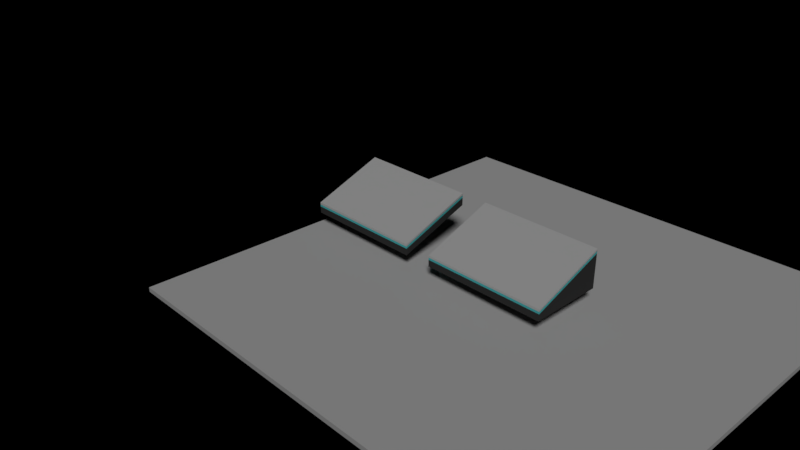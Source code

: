 # Source: pb0.0.8.blend  (saved by Blender 2.79.0; exported with 4.5.12 LTS)
import bpy
from mathutils import Matrix  # noqa: F401  (used for matrix-valued properties, if any)

bpy.ops.wm.read_factory_settings(use_empty=True)
scene = bpy.context.scene
scene.name = 'Scene'

# ---- collections
col_collection_1 = bpy.data.collections.new('Collection 1'); scene.collection.children.link(col_collection_1)

# ---- materials (node trees are filled in below, after node groups)
mat_material_004 = bpy.data.materials.new('Material.004')
mat_material_004.alpha_threshold = 0.0
mat_material_004.use_transparent_shadow = False
mat_material_004.preview_render_type = 'FLAT'
mat_material_004.diffuse_color = (0.03733, 0.7725, 0.8, 1.0)
mat_material_004.roughness = 0.5
mat_material_001 = bpy.data.materials.new('Material.001')
mat_material_001.alpha_threshold = 0.0
mat_material_001.use_transparent_shadow = False
mat_material_001.diffuse_color = (0.1179, 0.7725, 0.8, 1.0)
mat_material_001.roughness = 0.5
mat_material_002 = bpy.data.materials.new('Material.002')
mat_material_002.alpha_threshold = 0.0
mat_material_002.use_transparent_shadow = False
mat_material_002.diffuse_color = (0.06284, 0.06284, 0.06284, 1.0)
mat_material_002.roughness = 0.5
mat_material_005 = bpy.data.materials.new('Material.005')
mat_material_005.alpha_threshold = 0.0
mat_material_005.use_transparent_shadow = False
mat_material_005.diffuse_color = (0.04092, 0.04092, 0.04092, 1.0)
mat_material_005.roughness = 0.5
mat_glass = bpy.data.materials.new('glass')
mat_glass.alpha_threshold = 0.0
mat_glass.use_transparent_shadow = False
mat_glass.roughness = 0.5
mat_material = bpy.data.materials.new('Material')
mat_material.alpha_threshold = 0.0
mat_material.use_transparent_shadow = False
mat_material.preview_render_type = 'FLAT'
mat_material.diffuse_color = (1.0, 1.0, 1.0, 1.0)
mat_material.roughness = 0.5
mat_material.line_color = (0.0, 0.0, 0.0, 1.0)
mat_material_003 = bpy.data.materials.new('Material.003')
mat_material_003.alpha_threshold = 0.0
mat_material_003.use_transparent_shadow = False
mat_material_003.roughness = 0.5

# ---- material node trees

# ---- world
world_world = bpy.data.worlds.new('World'); scene.world = world_world
world_world.color = (0.0, 0.0, 0.0)
world_world.use_sun_shadow = False
world_world.sun_shadow_jitter_overblur = 0.0
world_world.cycles.sampling_method = 'MANUAL'

# ---- cameras
cam_camera = bpy.data.cameras.new('Camera')
cam_camera.clip_end = 100.0
cam_camera.lens = 35.0
cam_camera.sensor_width = 32.0
cam_camera.sensor_height = 18.0
cam_camera.ortho_scale = 7.314
cam_camera.dof.focus_distance = 0.0
cam_camera.dof.aperture_fstop = 128.0

# ---- lights
light_hemi = bpy.data.lights.new('Hemi', 'SUN')
light_hemi.transmission_factor = 0.0
light_hemi.angle = 0.1993
light_hemi.energy = 1.0
light_hemi.shadow_buffer_clip_start = 0.5
light_hemi.shadow_soft_size = 0.1
light_hemi.shadow_cascade_max_distance = 1000.0

# ---- meshes
me_cube_002 = bpy.data.meshes.new('Cube.002')
me_cube_002.from_pydata([(0.6, 0.1, -2.4), (0.6, -0.1, -2.4), (-0.6, -0.1, -2.4), (-0.6, 0.1, -2.4), (0.6, 0.1, 2.4), (0.6, -0.1, 2.4), (-0.6, -0.1, 2.4), (-0.6, 0.1, 2.4)], [], [(0, 1, 2, 3), (4, 7, 6, 5), (0, 4, 5, 1), (1, 5, 6, 2), (2, 6, 7, 3), (4, 0, 3, 7)])
_uv = me_cube_002.uv_layers.new(name='UVMap')
_uv.uv.foreach_set('vector', [0.0, 0.0, 0.0, 0.0, 0.0, 0.0, 0.0, 0.0, 0.0, 0.0, 0.0, 0.0, 0.0, 0.0, 0.0, 0.0, 0.0, 0.0, 0.0, 0.0, 0.0, 0.0, 0.0, 0.0, 0.9962, 2.665e-05, 0.9962, 1.0, 2.665e-05, 1.0, 2.667e-05, 2.676e-05, 0.0, 0.0, 0.0, 0.0, 0.0, 0.0, 0.0, 0.0, 0.0, 0.0, 0.0, 0.0, 0.0, 0.0, 0.0, 0.0])
me_cube_002.materials.append(mat_material_004)
me_cube_002.use_remesh_preserve_volume = False
me_cube_002.use_remesh_preserve_attributes = False
me_cube_002.use_mirror_vertex_groups = False
me_cube_002.update()
me_cube_001 = bpy.data.meshes.new('Cube.001')
me_cube_001.from_pydata([(1.55, 0.1, -2.75), (1.55, -0.1, -2.75), (-1.55, -0.1, -2.75), (-1.55, 0.1, -2.75), (1.55, 0.1, 2.75), (1.55, -0.1, 2.75), (-1.55, -0.1, 2.75), (-1.55, 0.1, 2.75)], [], [(0, 1, 2, 3), (4, 7, 6, 5), (0, 4, 5, 1), (1, 5, 6, 2), (2, 6, 7, 3), (4, 0, 3, 7)])
me_cube_001.materials.append(None)
me_cube_001.use_remesh_preserve_volume = False
me_cube_001.use_remesh_preserve_attributes = False
me_cube_001.use_mirror_vertex_groups = False
me_cube_001.update()
me_cylinder_011 = bpy.data.meshes.new('Cylinder.011')
me_cylinder_011.from_pydata([(0.05229, 0.9783, -1.566), (0.05229, 0.9783, 1.566), (-1.28e-07, -1.0, -1.566), (-4.709e-08, -1.0, 1.566), (-0.05229, -0.9783, 1.566), (-0.05229, -0.9783, -1.566), (4.232e-08, 1.0, 1.566), (-4.232e-08, 1.0, -1.566)], [], [(2, 0, 7, 5), (0, 1, 6, 7), (3, 2, 5, 4), (0, 2, 3, 1), (1, 3, 4, 6), (7, 6, 4, 5)])
me_cylinder_011.materials.append(mat_material_001)
me_cylinder_011.use_remesh_preserve_volume = False
me_cylinder_011.use_remesh_preserve_attributes = False
me_cylinder_011.use_mirror_vertex_groups = False
me_cylinder_011.update()
me_cylinder_010 = bpy.data.meshes.new('Cylinder.010')
me_cylinder_010.from_pydata([(0.05229, 0.9783, -1.566), (0.05229, 0.9783, 1.566), (-1.28e-07, -1.0, -1.566), (-4.709e-08, -1.0, 1.566), (-0.005229, -0.9978, 1.566), (-0.005229, -0.9978, -1.566), (0.04706, 0.9805, 1.566), (0.04706, 0.9805, -1.566)], [], [(2, 0, 7, 5), (0, 1, 6, 7), (3, 2, 5, 4), (0, 2, 3, 1), (1, 3, 4, 6), (7, 6, 4, 5)])
me_cylinder_010.materials.append(mat_material_002)
me_cylinder_010.use_remesh_preserve_volume = False
me_cylinder_010.use_remesh_preserve_attributes = False
me_cylinder_010.use_mirror_vertex_groups = False
me_cylinder_010.update()
me_cube_000 = bpy.data.meshes.new('Cube.000')
me_cube_000.from_pydata([(0.6, 0.1, -2.4), (0.6, -0.1, -2.4), (-0.6, -0.1, -2.4), (-0.6, 0.1, -2.4), (0.6, 0.09367, 0.2325), (0.6, -0.1063, 0.2325), (-0.6, -0.1063, 0.2325), (-0.6, 0.09367, 0.2325)], [], [(0, 1, 2, 3), (4, 7, 6, 5), (0, 4, 5, 1), (1, 5, 6, 2), (2, 6, 7, 3), (4, 0, 3, 7)])
_uv = me_cube_000.uv_layers.new(name='UVMap')
_uv.uv.foreach_set('vector', [0.0, 0.0, 0.0, 0.0, 0.0, 0.0, 0.0, 0.0, 0.0, 0.0, 0.0, 0.0, 0.0, 0.0, 0.0, 0.0, 0.0, 0.0, 0.0, 0.0, 0.0, 0.0, 0.0, 0.0, 0.9962, 2.665e-05, 0.9962, 1.0, 2.665e-05, 1.0, 2.667e-05, 2.676e-05, 0.0, 0.0, 0.0, 0.0, 0.0, 0.0, 0.0, 0.0, 0.0, 0.0, 0.0, 0.0, 0.0, 0.0, 0.0, 0.0])
me_cube_000.materials.append(mat_material_005)
me_cube_000.use_remesh_preserve_volume = False
me_cube_000.use_remesh_preserve_attributes = False
me_cube_000.use_mirror_vertex_groups = False
me_cube_000.update()
me_cylinder_009 = bpy.data.meshes.new('Cylinder.009')
me_cylinder_009.from_pydata([(0.1813, 0.9249, -1.566), (0.1813, 0.9249, 1.566), (0.1046, -1.043, -1.566), (0.1046, -1.043, 1.566), (-0.05229, -0.9783, 1.566), (-0.05229, -0.9783, -1.566), (4.232e-08, 1.0, 1.566), (-4.232e-08, 1.0, -1.566)], [], [(2, 0, 7, 5), (0, 1, 6, 7), (3, 2, 5, 4), (0, 2, 3, 1), (1, 3, 4, 6), (7, 6, 4, 5)])
me_cylinder_009.materials.append(mat_material_002)
me_cylinder_009.use_remesh_preserve_volume = False
me_cylinder_009.use_remesh_preserve_attributes = False
me_cylinder_009.use_mirror_vertex_groups = False
me_cylinder_009.update()
me_cylinder_008 = bpy.data.meshes.new('Cylinder.008')
me_cylinder_008.from_pydata([(0.05229, 0.9783, -1.566), (0.05229, 0.9783, 1.566), (-1.28e-07, -1.0, -1.566), (-4.709e-08, -1.0, 1.566), (-0.05229, -0.9783, 1.566), (-0.05229, -0.9783, -1.566), (4.232e-08, 1.0, 1.566), (-4.232e-08, 1.0, -1.566)], [], [(2, 0, 7, 5), (0, 1, 6, 7), (3, 2, 5, 4), (0, 2, 3, 1), (1, 3, 4, 6), (7, 6, 4, 5)])
me_cylinder_008.materials.append(mat_glass)
me_cylinder_008.use_remesh_preserve_volume = False
me_cylinder_008.use_remesh_preserve_attributes = False
me_cylinder_008.use_mirror_vertex_groups = False
me_cylinder_008.update()
me_cylinder_007 = bpy.data.meshes.new('Cylinder.007')
me_cylinder_007.from_pydata([(0.05229, 0.9783, -1.566), (0.05229, 0.9783, 1.566), (-1.28e-07, -1.0, -1.566), (-4.709e-08, -1.0, 1.566), (-0.05229, -0.9783, 1.566), (-0.05229, -0.9783, -1.566), (4.232e-08, 1.0, 1.566), (-4.232e-08, 1.0, -1.566)], [], [(2, 0, 7, 5), (0, 1, 6, 7), (3, 2, 5, 4), (0, 2, 3, 1), (1, 3, 4, 6), (7, 6, 4, 5)])
me_cylinder_007.materials.append(mat_glass)
me_cylinder_007.use_remesh_preserve_volume = False
me_cylinder_007.use_remesh_preserve_attributes = False
me_cylinder_007.use_mirror_vertex_groups = False
me_cylinder_007.update()
me_cylinder_006 = bpy.data.meshes.new('Cylinder.006')
me_cylinder_006.from_pydata([(0.7844, 0.6751, -1.566), (0.7844, 0.6751, 1.566), (0.1046, -1.043, -1.566), (0.1046, -1.043, 1.566), (-0.05229, -0.9783, 1.566), (-0.05229, -0.9783, -1.566), (4.232e-08, 1.0, 1.566), (-4.232e-08, 1.0, -1.566)], [], [(2, 0, 7, 5), (0, 1, 6, 7), (3, 2, 5, 4), (0, 2, 3, 1), (1, 3, 4, 6), (7, 6, 4, 5)])
me_cylinder_006.materials.append(mat_material_002)
me_cylinder_006.use_remesh_preserve_volume = False
me_cylinder_006.use_remesh_preserve_attributes = False
me_cylinder_006.use_mirror_vertex_groups = False
me_cylinder_006.update()
me_cube_061 = bpy.data.meshes.new('Cube.061')
me_cube_061.from_pydata([(0.6, 0.1, -2.4), (0.6, -0.1, -2.4), (-0.6, -0.1, -2.4), (-0.6, 0.1, -2.4), (0.6, 0.09367, 0.2325), (0.6, -0.1063, 0.2325), (-0.6, -0.1063, 0.2325), (-0.6, 0.09367, 0.2325)], [], [(0, 1, 2, 3), (4, 7, 6, 5), (0, 4, 5, 1), (1, 5, 6, 2), (2, 6, 7, 3), (4, 0, 3, 7)])
_uv = me_cube_061.uv_layers.new(name='UVMap')
_uv.uv.foreach_set('vector', [0.0, 0.0, 0.0, 0.0, 0.0, 0.0, 0.0, 0.0, 0.0, 0.0, 0.0, 0.0, 0.0, 0.0, 0.0, 0.0, 0.0, 0.0, 0.0, 0.0, 0.0, 0.0, 0.0, 0.0, 0.9962, 2.665e-05, 0.9962, 1.0, 2.665e-05, 1.0, 2.667e-05, 2.676e-05, 0.0, 0.0, 0.0, 0.0, 0.0, 0.0, 0.0, 0.0, 0.0, 0.0, 0.0, 0.0, 0.0, 0.0, 0.0, 0.0])
me_cube_061.materials.append(mat_material_005)
me_cube_061.use_remesh_preserve_volume = False
me_cube_061.use_remesh_preserve_attributes = False
me_cube_061.use_mirror_vertex_groups = False
me_cube_061.update()
me_cylinder_003 = bpy.data.meshes.new('Cylinder.003')
me_cylinder_003.from_pydata([(0.05229, 0.9783, -1.566), (0.05229, 0.9783, 1.566), (-1.28e-07, -1.0, -1.566), (-4.709e-08, -1.0, 1.566), (-0.005229, -0.9978, 1.566), (-0.005229, -0.9978, -1.566), (0.04706, 0.9805, 1.566), (0.04706, 0.9805, -1.566)], [], [(2, 0, 7, 5), (0, 1, 6, 7), (3, 2, 5, 4), (0, 2, 3, 1), (1, 3, 4, 6), (7, 6, 4, 5)])
me_cylinder_003.materials.append(mat_material_002)
me_cylinder_003.use_remesh_preserve_volume = False
me_cylinder_003.use_remesh_preserve_attributes = False
me_cylinder_003.use_mirror_vertex_groups = False
me_cylinder_003.update()
me_cylinder_002 = bpy.data.meshes.new('Cylinder.002')
me_cylinder_002.from_pydata([(0.05229, 0.9783, -1.566), (0.05229, 0.9783, 1.566), (-1.28e-07, -1.0, -1.566), (-4.709e-08, -1.0, 1.566), (-0.05229, -0.9783, 1.566), (-0.05229, -0.9783, -1.566), (4.232e-08, 1.0, 1.566), (-4.232e-08, 1.0, -1.566)], [], [(2, 0, 7, 5), (0, 1, 6, 7), (3, 2, 5, 4), (0, 2, 3, 1), (1, 3, 4, 6), (7, 6, 4, 5)])
me_cylinder_002.materials.append(mat_material_001)
me_cylinder_002.use_remesh_preserve_volume = False
me_cylinder_002.use_remesh_preserve_attributes = False
me_cylinder_002.use_mirror_vertex_groups = False
me_cylinder_002.update()
me_cube_014 = bpy.data.meshes.new('Cube.014')
me_cube_014.from_pydata([(1.55, 0.1, -2.75), (1.55, -0.1, -2.75), (-1.55, -0.1, -2.75), (-1.55, 0.1, -2.75), (1.55, 0.1, 2.75), (1.55, -0.1, 2.75), (-1.55, -0.1, 2.75), (-1.55, 0.1, 2.75)], [], [(0, 1, 2, 3), (4, 7, 6, 5), (0, 4, 5, 1), (1, 5, 6, 2), (2, 6, 7, 3), (4, 0, 3, 7)])
me_cube_014.materials.append(None)
me_cube_014.use_remesh_preserve_volume = False
me_cube_014.use_remesh_preserve_attributes = False
me_cube_014.use_mirror_vertex_groups = False
me_cube_014.update()
me_cube_013 = bpy.data.meshes.new('Cube.013')
me_cube_013.from_pydata([(0.6, 0.1, -2.4), (0.6, -0.1, -2.4), (-0.6, -0.1, -2.4), (-0.6, 0.1, -2.4), (0.6, 0.1, 2.4), (0.6, -0.1, 2.4), (-0.6, -0.1, 2.4), (-0.6, 0.1, 2.4)], [], [(0, 1, 2, 3), (4, 7, 6, 5), (0, 4, 5, 1), (1, 5, 6, 2), (2, 6, 7, 3), (4, 0, 3, 7)])
_uv = me_cube_013.uv_layers.new(name='UVMap')
_uv.uv.foreach_set('vector', [0.0, 0.0, 0.0, 0.0, 0.0, 0.0, 0.0, 0.0, 0.0, 0.0, 0.0, 0.0, 0.0, 0.0, 0.0, 0.0, 0.0, 0.0, 0.0, 0.0, 0.0, 0.0, 0.0, 0.0, 0.9962, 2.665e-05, 0.9962, 1.0, 2.665e-05, 1.0, 2.667e-05, 2.676e-05, 0.0, 0.0, 0.0, 0.0, 0.0, 0.0, 0.0, 0.0, 0.0, 0.0, 0.0, 0.0, 0.0, 0.0, 0.0, 0.0])
me_cube_013.materials.append(mat_material)
me_cube_013.use_remesh_preserve_volume = False
me_cube_013.use_remesh_preserve_attributes = False
me_cube_013.use_mirror_vertex_groups = False
me_cube_013.update()
me_cube_003 = bpy.data.meshes.new('Cube.003')
me_cube_003.from_pydata([(-10.0, -10.0, -0.2), (-10.0, -10.0, 4.47e-08), (-10.0, 10.0, -0.2), (-10.0, 10.0, 4.47e-08), (10.0, -10.0, -0.2), (10.0, -10.0, 4.47e-08), (10.0, 10.0, -0.2), (10.0, 10.0, 4.47e-08)], [], [(0, 1, 3, 2), (2, 3, 7, 6), (6, 7, 5, 4), (4, 5, 1, 0), (2, 6, 4, 0), (7, 3, 1, 5)])
me_cube_003.materials.append(mat_material_003)
me_cube_003.use_remesh_preserve_volume = False
me_cube_003.use_remesh_preserve_attributes = False
me_cube_003.use_mirror_vertex_groups = False
me_cube_003.update()

# ---- objects
ob_display2_003 = bpy.data.objects.new('display2.003', me_cube_002)
ob_display1_001 = bpy.data.objects.new('display1.001', me_cube_001)
ob_cylinder_007 = bpy.data.objects.new('Cylinder.007', me_cylinder_011)
ob_cylinder_006 = bpy.data.objects.new('Cylinder.006', me_cylinder_010)
ob_display2_002 = bpy.data.objects.new('display2.002', me_cube_000)
ob_cylinder_005 = bpy.data.objects.new('Cylinder.005', me_cylinder_009)
ob_cylinder_004 = bpy.data.objects.new('Cylinder.004', me_cylinder_008)
ob_cylinder_001 = bpy.data.objects.new('Cylinder.001', me_cylinder_007)
ob_cylinder_000 = bpy.data.objects.new('Cylinder.000', me_cylinder_006)
ob_display2_001 = bpy.data.objects.new('display2.001', me_cube_061)
ob_cylinder_003 = bpy.data.objects.new('Cylinder.003', me_cylinder_003)
ob_cylinder_002 = bpy.data.objects.new('Cylinder.002', me_cylinder_002)
ob_display1 = bpy.data.objects.new('display1', me_cube_014)
ob_display2 = bpy.data.objects.new('display2', me_cube_013)
ob_hemi = bpy.data.objects.new('Hemi', light_hemi)
ob_floor = bpy.data.objects.new('Floor', me_cube_003)
ob_camera = bpy.data.objects.new('Camera', cam_camera)

# ---- transforms, parenting, visibility, modifiers, constraints
ob_display2_003.location = (-6.796, -0.65, 1.391)
ob_display2_003.rotation_euler = (-1.215, 4.156e-08, -1.117e-07)
ob_display2_003.scale = (4.0, 1.0, 0.25)
ob_display2_003.lock_rotations_4d = False
ob_display2_003.empty_display_type = 'ARROWS'
ob_display2_003.lineart.crease_threshold = 0.0
ob_display1_001.location = (-6.796, 0.01818, 1.536)
ob_display1_001.rotation_euler = (-1.571, 0.3648, -1.571)
ob_display1_001.lock_rotations_4d = False
ob_display1_001.empty_display_type = 'ARROWS'
ob_display1_001.lineart.crease_threshold = 0.0
ob_cylinder_007.location = (-6.796, 0.0, 1.658)
ob_cylinder_007.rotation_euler = (1.571, 1.178, 1.571)
ob_cylinder_007.scale = (1.767, 1.767, 1.767)
ob_cylinder_007.lineart.crease_threshold = 0.0
ob_cylinder_006.location = (-6.796, 0.0, 1.758)
ob_cylinder_006.rotation_euler = (1.571, 1.178, 1.571)
ob_cylinder_006.scale = (1.767, 1.767, 1.767)
ob_cylinder_006.lineart.crease_threshold = 0.0
ob_display2_002.location = (-6.62, 0.8072, 1.92)
ob_display2_002.rotation_euler = (-1.215, 4.156e-08, -1.117e-07)
ob_display2_002.scale = (1.979, 1.0, 0.25)
ob_display2_002.lock_rotations_4d = False
ob_display2_002.empty_display_type = 'ARROWS'
ob_display2_002.lineart.crease_threshold = 0.0
ob_cylinder_005.location = (-6.796, 0.0, 1.558)
ob_cylinder_005.rotation_euler = (1.571, 1.178, 1.571)
ob_cylinder_005.scale = (1.767, 1.767, 1.767)
ob_cylinder_005.lineart.crease_threshold = 0.0
ob_cylinder_004.location = (-6.796, 0.0, 1.758)
ob_cylinder_004.rotation_euler = (1.571, 1.178, 1.571)
ob_cylinder_004.scale = (1.767, 1.767, 1.767)
ob_cylinder_004.lineart.crease_threshold = 0.0
ob_cylinder_001.location = (0.0, 0.0, 1.758)
ob_cylinder_001.rotation_euler = (1.571, 1.178, 1.571)
ob_cylinder_001.scale = (1.767, 1.767, 1.767)
ob_cylinder_001.lineart.crease_threshold = 0.0
ob_cylinder_000.location = (0.0, 0.0, 1.558)
ob_cylinder_000.rotation_euler = (1.571, 1.178, 1.571)
ob_cylinder_000.scale = (1.767, 1.767, 1.767)
ob_cylinder_000.lineart.crease_threshold = 0.0
ob_display2_001.location = (0.1757, 0.8072, 1.92)
ob_display2_001.rotation_euler = (-1.215, 4.156e-08, -1.117e-07)
ob_display2_001.scale = (1.979, 1.0, 0.25)
ob_display2_001.lock_rotations_4d = False
ob_display2_001.empty_display_type = 'ARROWS'
ob_display2_001.lineart.crease_threshold = 0.0
ob_cylinder_003.location = (0.0, 0.0, 1.758)
ob_cylinder_003.rotation_euler = (1.571, 1.178, 1.571)
ob_cylinder_003.scale = (1.767, 1.767, 1.767)
ob_cylinder_003.lineart.crease_threshold = 0.0
ob_cylinder_002.location = (0.0, 0.0, 1.658)
ob_cylinder_002.rotation_euler = (1.571, 1.178, 1.571)
ob_cylinder_002.scale = (1.767, 1.767, 1.767)
ob_cylinder_002.lineart.crease_threshold = 0.0
ob_display1.location = (0.0, 0.01818, 1.536)
ob_display1.rotation_euler = (-1.571, 0.3648, -1.571)
ob_display1.lock_rotations_4d = False
ob_display1.empty_display_type = 'ARROWS'
ob_display1.lineart.crease_threshold = 0.0
ob_display2.location = (0.0, -0.65, 1.391)
ob_display2.rotation_euler = (-1.215, 4.156e-08, -1.117e-07)
ob_display2.scale = (4.0, 1.0, 0.25)
ob_display2.lock_rotations_4d = False
ob_display2.empty_display_type = 'ARROWS'
ob_display2.lineart.crease_threshold = 0.0
ob_hemi.location = (20.0, -20.0, 20.0)
ob_hemi.rotation_euler = (0.7854, -0.0, 0.7854)
ob_hemi.lineart.crease_threshold = 0.0
ob_floor.location = (0.0, 0.0, 0.0)
ob_floor.hide_viewport = True
ob_floor.lineart.crease_threshold = 0.0
ob_camera.location = (18.54, -23.27, 17.62)
ob_camera.rotation_euler = (1.109, 0.0, 0.8149)
ob_camera.lock_rotations_4d = False
ob_camera.empty_display_type = 'ARROWS'
ob_camera.color = (0.0, 0.0, 0.0, 0.0)
ob_camera.display_type = 'WIRE'
ob_camera.lineart.crease_threshold = 0.0

# ---- collection membership
col_collection_1.objects.link(ob_display2_003)
col_collection_1.objects.link(ob_display1_001)
col_collection_1.objects.link(ob_cylinder_007)
col_collection_1.objects.link(ob_cylinder_006)
col_collection_1.objects.link(ob_display2_002)
col_collection_1.objects.link(ob_cylinder_005)
col_collection_1.objects.link(ob_cylinder_004)
col_collection_1.objects.link(ob_cylinder_001)
col_collection_1.objects.link(ob_cylinder_000)
col_collection_1.objects.link(ob_display2_001)
col_collection_1.objects.link(ob_cylinder_003)
col_collection_1.objects.link(ob_cylinder_002)
col_collection_1.objects.link(ob_display1)
col_collection_1.objects.link(ob_display2)
col_collection_1.objects.link(ob_hemi)
col_collection_1.objects.link(ob_floor)
col_collection_1.objects.link(ob_camera)

# ---- scene / render settings (as saved in the file)
scene.camera = ob_camera
scene.frame_start = 0; scene.frame_end = 250; scene.frame_set(1)
scene.render.engine = 'BLENDER_EEVEE_NEXT'
scene.render.dither_intensity = 0.0
scene.cycles.use_denoising = False
scene.cycles.samples = 128
scene.cycles.sampling_pattern = 'TABULATED_SOBOL'
scene.cycles.use_adaptive_sampling = False
scene.cycles.use_light_tree = False
scene.cycles.blur_glossy = 0.0
scene.cycles.sample_clamp_indirect = 0.0
scene.view_settings.view_transform = 'Standard'
bpy.context.view_layer.update()
